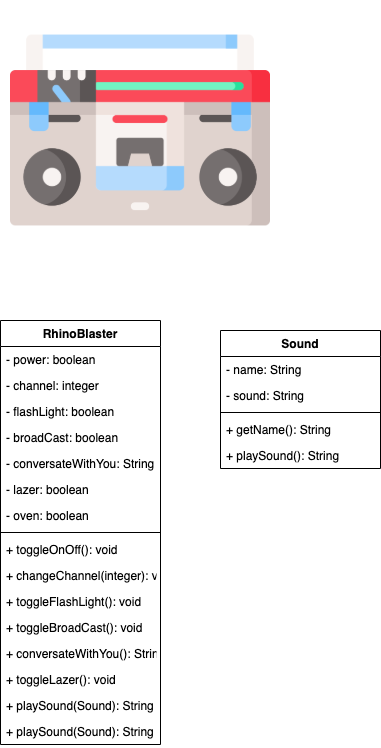

The diagram above was exported from draw.io. Its source (the exported page's mxGraphModel, read from the mxfile embedded in the PNG):
<mxGraphModel dx="500" dy="454" grid="1" gridSize="10" guides="1" tooltips="1" connect="1" arrows="1" fold="1" page="1" pageScale="1" pageWidth="850" pageHeight="1100" math="0" shadow="0">
  <root>
    <mxCell id="0" />
    <mxCell id="1" parent="0" />
    <mxCell id="LoO5_oOrCxRMx-FngbTd-1" value="" style="shape=image;verticalLabelPosition=bottom;labelBackgroundColor=#ffffff;verticalAlign=top;aspect=fixed;imageAspect=0;image=data:image/png,(base64 omitted: 22216 chars);" vertex="1" parent="1">
      <mxGeometry x="180" y="30" width="260" height="260" as="geometry" />
    </mxCell>
    <mxCell id="LoO5_oOrCxRMx-FngbTd-2" value="RhinoBlaster" style="swimlane;fontStyle=1;align=center;verticalAlign=top;childLayout=stackLayout;horizontal=1;startSize=26;horizontalStack=0;resizeParent=1;resizeParentMax=0;resizeLast=0;collapsible=1;marginBottom=0;" vertex="1" parent="1">
      <mxGeometry x="170" y="350" width="160" height="424" as="geometry" />
    </mxCell>
    <mxCell id="LoO5_oOrCxRMx-FngbTd-3" value="- power: boolean" style="text;strokeColor=none;fillColor=none;align=left;verticalAlign=top;spacingLeft=4;spacingRight=4;overflow=hidden;rotatable=0;points=[[0,0.5],[1,0.5]];portConstraint=eastwest;" vertex="1" parent="LoO5_oOrCxRMx-FngbTd-2">
      <mxGeometry y="26" width="160" height="26" as="geometry" />
    </mxCell>
    <mxCell id="LoO5_oOrCxRMx-FngbTd-6" value="- channel: integer" style="text;strokeColor=none;fillColor=none;align=left;verticalAlign=top;spacingLeft=4;spacingRight=4;overflow=hidden;rotatable=0;points=[[0,0.5],[1,0.5]];portConstraint=eastwest;" vertex="1" parent="LoO5_oOrCxRMx-FngbTd-2">
      <mxGeometry y="52" width="160" height="26" as="geometry" />
    </mxCell>
    <mxCell id="LoO5_oOrCxRMx-FngbTd-7" value="- flashLight: boolean" style="text;strokeColor=none;fillColor=none;align=left;verticalAlign=top;spacingLeft=4;spacingRight=4;overflow=hidden;rotatable=0;points=[[0,0.5],[1,0.5]];portConstraint=eastwest;" vertex="1" parent="LoO5_oOrCxRMx-FngbTd-2">
      <mxGeometry y="78" width="160" height="26" as="geometry" />
    </mxCell>
    <mxCell id="LoO5_oOrCxRMx-FngbTd-8" value="- broadCast: boolean" style="text;strokeColor=none;fillColor=none;align=left;verticalAlign=top;spacingLeft=4;spacingRight=4;overflow=hidden;rotatable=0;points=[[0,0.5],[1,0.5]];portConstraint=eastwest;" vertex="1" parent="LoO5_oOrCxRMx-FngbTd-2">
      <mxGeometry y="104" width="160" height="26" as="geometry" />
    </mxCell>
    <mxCell id="LoO5_oOrCxRMx-FngbTd-9" value="- conversateWithYou: String" style="text;strokeColor=none;fillColor=none;align=left;verticalAlign=top;spacingLeft=4;spacingRight=4;overflow=hidden;rotatable=0;points=[[0,0.5],[1,0.5]];portConstraint=eastwest;" vertex="1" parent="LoO5_oOrCxRMx-FngbTd-2">
      <mxGeometry y="130" width="160" height="26" as="geometry" />
    </mxCell>
    <mxCell id="LoO5_oOrCxRMx-FngbTd-10" value="- lazer: boolean" style="text;strokeColor=none;fillColor=none;align=left;verticalAlign=top;spacingLeft=4;spacingRight=4;overflow=hidden;rotatable=0;points=[[0,0.5],[1,0.5]];portConstraint=eastwest;" vertex="1" parent="LoO5_oOrCxRMx-FngbTd-2">
      <mxGeometry y="156" width="160" height="26" as="geometry" />
    </mxCell>
    <mxCell id="LoO5_oOrCxRMx-FngbTd-27" value="- oven: boolean" style="text;strokeColor=none;fillColor=none;align=left;verticalAlign=top;spacingLeft=4;spacingRight=4;overflow=hidden;rotatable=0;points=[[0,0.5],[1,0.5]];portConstraint=eastwest;" vertex="1" parent="LoO5_oOrCxRMx-FngbTd-2">
      <mxGeometry y="182" width="160" height="26" as="geometry" />
    </mxCell>
    <mxCell id="LoO5_oOrCxRMx-FngbTd-4" value="" style="line;strokeWidth=1;fillColor=none;align=left;verticalAlign=middle;spacingTop=-1;spacingLeft=3;spacingRight=3;rotatable=0;labelPosition=right;points=[];portConstraint=eastwest;" vertex="1" parent="LoO5_oOrCxRMx-FngbTd-2">
      <mxGeometry y="208" width="160" height="8" as="geometry" />
    </mxCell>
    <mxCell id="LoO5_oOrCxRMx-FngbTd-5" value="+ toggleOnOff(): void" style="text;strokeColor=none;fillColor=none;align=left;verticalAlign=top;spacingLeft=4;spacingRight=4;overflow=hidden;rotatable=0;points=[[0,0.5],[1,0.5]];portConstraint=eastwest;" vertex="1" parent="LoO5_oOrCxRMx-FngbTd-2">
      <mxGeometry y="216" width="160" height="26" as="geometry" />
    </mxCell>
    <mxCell id="LoO5_oOrCxRMx-FngbTd-11" value="+ changeChannel(integer): void" style="text;strokeColor=none;fillColor=none;align=left;verticalAlign=top;spacingLeft=4;spacingRight=4;overflow=hidden;rotatable=0;points=[[0,0.5],[1,0.5]];portConstraint=eastwest;" vertex="1" parent="LoO5_oOrCxRMx-FngbTd-2">
      <mxGeometry y="242" width="160" height="26" as="geometry" />
    </mxCell>
    <mxCell id="LoO5_oOrCxRMx-FngbTd-12" value="+ toggleFlashLight(): void" style="text;strokeColor=none;fillColor=none;align=left;verticalAlign=top;spacingLeft=4;spacingRight=4;overflow=hidden;rotatable=0;points=[[0,0.5],[1,0.5]];portConstraint=eastwest;" vertex="1" parent="LoO5_oOrCxRMx-FngbTd-2">
      <mxGeometry y="268" width="160" height="26" as="geometry" />
    </mxCell>
    <mxCell id="LoO5_oOrCxRMx-FngbTd-13" value="+ toggleBroadCast(): void" style="text;strokeColor=none;fillColor=none;align=left;verticalAlign=top;spacingLeft=4;spacingRight=4;overflow=hidden;rotatable=0;points=[[0,0.5],[1,0.5]];portConstraint=eastwest;" vertex="1" parent="LoO5_oOrCxRMx-FngbTd-2">
      <mxGeometry y="294" width="160" height="26" as="geometry" />
    </mxCell>
    <mxCell id="LoO5_oOrCxRMx-FngbTd-14" value="+ conversateWithYou(): String" style="text;strokeColor=none;fillColor=none;align=left;verticalAlign=top;spacingLeft=4;spacingRight=4;overflow=hidden;rotatable=0;points=[[0,0.5],[1,0.5]];portConstraint=eastwest;" vertex="1" parent="LoO5_oOrCxRMx-FngbTd-2">
      <mxGeometry y="320" width="160" height="26" as="geometry" />
    </mxCell>
    <mxCell id="LoO5_oOrCxRMx-FngbTd-15" value="+ toggleLazer(): void" style="text;strokeColor=none;fillColor=none;align=left;verticalAlign=top;spacingLeft=4;spacingRight=4;overflow=hidden;rotatable=0;points=[[0,0.5],[1,0.5]];portConstraint=eastwest;" vertex="1" parent="LoO5_oOrCxRMx-FngbTd-2">
      <mxGeometry y="346" width="160" height="26" as="geometry" />
    </mxCell>
    <mxCell id="LoO5_oOrCxRMx-FngbTd-22" value="+ playSound(Sound): String" style="text;strokeColor=none;fillColor=none;align=left;verticalAlign=top;spacingLeft=4;spacingRight=4;overflow=hidden;rotatable=0;points=[[0,0.5],[1,0.5]];portConstraint=eastwest;" vertex="1" parent="LoO5_oOrCxRMx-FngbTd-2">
      <mxGeometry y="372" width="160" height="26" as="geometry" />
    </mxCell>
    <mxCell id="LoO5_oOrCxRMx-FngbTd-28" value="+ playSound(Sound): String" style="text;strokeColor=none;fillColor=none;align=left;verticalAlign=top;spacingLeft=4;spacingRight=4;overflow=hidden;rotatable=0;points=[[0,0.5],[1,0.5]];portConstraint=eastwest;" vertex="1" parent="LoO5_oOrCxRMx-FngbTd-2">
      <mxGeometry y="398" width="160" height="26" as="geometry" />
    </mxCell>
    <mxCell id="LoO5_oOrCxRMx-FngbTd-16" value="Sound" style="swimlane;fontStyle=1;align=center;verticalAlign=top;childLayout=stackLayout;horizontal=1;startSize=26;horizontalStack=0;resizeParent=1;resizeParentMax=0;resizeLast=0;collapsible=1;marginBottom=0;" vertex="1" parent="1">
      <mxGeometry x="390" y="360" width="160" height="138" as="geometry" />
    </mxCell>
    <mxCell id="LoO5_oOrCxRMx-FngbTd-17" value="- name: String" style="text;strokeColor=none;fillColor=none;align=left;verticalAlign=top;spacingLeft=4;spacingRight=4;overflow=hidden;rotatable=0;points=[[0,0.5],[1,0.5]];portConstraint=eastwest;" vertex="1" parent="LoO5_oOrCxRMx-FngbTd-16">
      <mxGeometry y="26" width="160" height="26" as="geometry" />
    </mxCell>
    <mxCell id="LoO5_oOrCxRMx-FngbTd-20" value="- sound: String" style="text;strokeColor=none;fillColor=none;align=left;verticalAlign=top;spacingLeft=4;spacingRight=4;overflow=hidden;rotatable=0;points=[[0,0.5],[1,0.5]];portConstraint=eastwest;" vertex="1" parent="LoO5_oOrCxRMx-FngbTd-16">
      <mxGeometry y="52" width="160" height="26" as="geometry" />
    </mxCell>
    <mxCell id="LoO5_oOrCxRMx-FngbTd-18" value="" style="line;strokeWidth=1;fillColor=none;align=left;verticalAlign=middle;spacingTop=-1;spacingLeft=3;spacingRight=3;rotatable=0;labelPosition=right;points=[];portConstraint=eastwest;" vertex="1" parent="LoO5_oOrCxRMx-FngbTd-16">
      <mxGeometry y="78" width="160" height="8" as="geometry" />
    </mxCell>
    <mxCell id="LoO5_oOrCxRMx-FngbTd-19" value="+ getName(): String" style="text;strokeColor=none;fillColor=none;align=left;verticalAlign=top;spacingLeft=4;spacingRight=4;overflow=hidden;rotatable=0;points=[[0,0.5],[1,0.5]];portConstraint=eastwest;" vertex="1" parent="LoO5_oOrCxRMx-FngbTd-16">
      <mxGeometry y="86" width="160" height="26" as="geometry" />
    </mxCell>
    <mxCell id="LoO5_oOrCxRMx-FngbTd-21" value="+ playSound(): String" style="text;strokeColor=none;fillColor=none;align=left;verticalAlign=top;spacingLeft=4;spacingRight=4;overflow=hidden;rotatable=0;points=[[0,0.5],[1,0.5]];portConstraint=eastwest;" vertex="1" parent="LoO5_oOrCxRMx-FngbTd-16">
      <mxGeometry y="112" width="160" height="26" as="geometry" />
    </mxCell>
  </root>
</mxGraphModel>